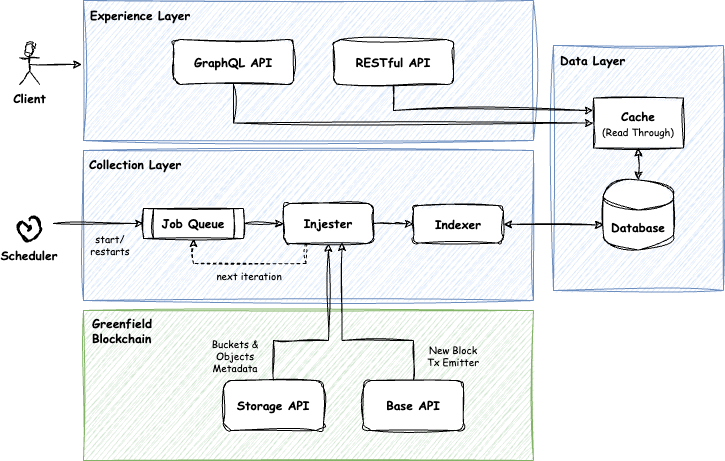

The diagram above was exported from draw.io. Its source (the exported page's mxGraphModel, read from the mxfile embedded in the PNG):
<mxGraphModel dx="1242" dy="700" grid="1" gridSize="10" guides="1" tooltips="1" connect="1" arrows="1" fold="1" page="1" pageScale="1" pageWidth="850" pageHeight="1100" math="0" shadow="0">
  <root>
    <mxCell id="0" />
    <mxCell id="1" parent="0" />
    <mxCell id="-Cxwm64zh2NtwT7sseUx-5" value="" style="rounded=0;whiteSpace=wrap;html=1;fillColor=#d5e8d4;strokeColor=#82b366;sketch=1;curveFitting=1;jiggle=2;fontStyle=1;fontFamily=Comic Sans MS;" parent="1" vertex="1">
      <mxGeometry x="160" y="750" width="450" height="150" as="geometry" />
    </mxCell>
    <mxCell id="-Cxwm64zh2NtwT7sseUx-1" value="" style="rounded=0;whiteSpace=wrap;html=1;fillColor=#dae8fc;strokeColor=#6c8ebf;sketch=1;curveFitting=1;jiggle=2;fontStyle=1;fontFamily=Comic Sans MS;" parent="1" vertex="1">
      <mxGeometry x="630" y="485" width="170" height="245" as="geometry" />
    </mxCell>
    <mxCell id="D2M3IoL3ii1Mz8xwvadH-19" value="" style="rounded=0;whiteSpace=wrap;html=1;fillColor=#dae8fc;strokeColor=#6c8ebf;sketch=1;curveFitting=1;jiggle=2;fontStyle=1;fontFamily=Comic Sans MS;" parent="1" vertex="1">
      <mxGeometry x="160" y="590" width="450" height="150" as="geometry" />
    </mxCell>
    <mxCell id="D2M3IoL3ii1Mz8xwvadH-17" value="" style="rounded=0;whiteSpace=wrap;html=1;fillColor=#dae8fc;strokeColor=#6c8ebf;sketch=1;curveFitting=1;jiggle=2;fontStyle=1;fontFamily=Comic Sans MS;" parent="1" vertex="1">
      <mxGeometry x="160" y="440" width="450" height="140" as="geometry" />
    </mxCell>
    <mxCell id="-Cxwm64zh2NtwT7sseUx-23" style="edgeStyle=orthogonalEdgeStyle;rounded=0;orthogonalLoop=1;jettySize=auto;html=1;exitX=0.5;exitY=1;exitDx=0;exitDy=0;entryX=0;entryY=0.5;entryDx=0;entryDy=0;sketch=1;curveFitting=1;jiggle=2;fontStyle=1;fontFamily=Comic Sans MS;" parent="1" source="D2M3IoL3ii1Mz8xwvadH-3" target="D2M3IoL3ii1Mz8xwvadH-37" edge="1">
      <mxGeometry relative="1" as="geometry">
        <Array as="points">
          <mxPoint x="310" y="562" />
        </Array>
      </mxGeometry>
    </mxCell>
    <mxCell id="D2M3IoL3ii1Mz8xwvadH-3" value="GraphQL API" style="rounded=1;whiteSpace=wrap;html=1;sketch=1;curveFitting=1;jiggle=2;fontStyle=1;fontFamily=Comic Sans MS;" parent="1" vertex="1">
      <mxGeometry x="250" y="479" width="120" height="45" as="geometry" />
    </mxCell>
    <mxCell id="D2M3IoL3ii1Mz8xwvadH-4" value="Database" style="shape=cylinder3;whiteSpace=wrap;html=1;boundedLbl=1;backgroundOutline=1;size=15;sketch=1;curveFitting=1;jiggle=2;fontStyle=1;fontFamily=Comic Sans MS;" parent="1" vertex="1">
      <mxGeometry x="680" y="619.5" width="70" height="70" as="geometry" />
    </mxCell>
    <mxCell id="-Cxwm64zh2NtwT7sseUx-24" style="edgeStyle=orthogonalEdgeStyle;rounded=0;orthogonalLoop=1;jettySize=auto;html=1;exitX=0.5;exitY=1;exitDx=0;exitDy=0;entryX=0;entryY=0.25;entryDx=0;entryDy=0;sketch=1;curveFitting=1;jiggle=2;fontStyle=1;fontFamily=Comic Sans MS;" parent="1" source="D2M3IoL3ii1Mz8xwvadH-5" target="D2M3IoL3ii1Mz8xwvadH-37" edge="1">
      <mxGeometry relative="1" as="geometry" />
    </mxCell>
    <mxCell id="D2M3IoL3ii1Mz8xwvadH-5" value="RESTful API" style="rounded=1;whiteSpace=wrap;html=1;sketch=1;curveFitting=1;jiggle=2;fontStyle=1;fontFamily=Comic Sans MS;" parent="1" vertex="1">
      <mxGeometry x="410" y="479" width="120" height="45" as="geometry" />
    </mxCell>
    <mxCell id="-Cxwm64zh2NtwT7sseUx-15" style="edgeStyle=orthogonalEdgeStyle;rounded=0;orthogonalLoop=1;jettySize=auto;html=1;exitX=0.5;exitY=0;exitDx=0;exitDy=0;sketch=1;curveFitting=1;jiggle=2;fontStyle=1;fontFamily=Comic Sans MS;" parent="1" source="D2M3IoL3ii1Mz8xwvadH-8" target="-Cxwm64zh2NtwT7sseUx-4" edge="1">
      <mxGeometry relative="1" as="geometry">
        <Array as="points">
          <mxPoint x="350" y="780" />
          <mxPoint x="405" y="780" />
        </Array>
      </mxGeometry>
    </mxCell>
    <mxCell id="D2M3IoL3ii1Mz8xwvadH-8" value="Storage API" style="rounded=1;whiteSpace=wrap;html=1;sketch=1;curveFitting=1;jiggle=2;fontStyle=1;fontFamily=Comic Sans MS;" parent="1" vertex="1">
      <mxGeometry x="300" y="820" width="100" height="50" as="geometry" />
    </mxCell>
    <mxCell id="-Cxwm64zh2NtwT7sseUx-20" style="edgeStyle=orthogonalEdgeStyle;rounded=0;orthogonalLoop=1;jettySize=auto;html=1;exitX=1;exitY=0.5;exitDx=0;exitDy=0;sketch=1;curveFitting=1;jiggle=2;fontStyle=1;fontFamily=Comic Sans MS;" parent="1" source="D2M3IoL3ii1Mz8xwvadH-12" target="-Cxwm64zh2NtwT7sseUx-4" edge="1">
      <mxGeometry relative="1" as="geometry" />
    </mxCell>
    <mxCell id="D2M3IoL3ii1Mz8xwvadH-12" value="Job Queue" style="shape=process;whiteSpace=wrap;html=1;backgroundOutline=1;sketch=1;curveFitting=1;jiggle=2;fontStyle=1;fontFamily=Comic Sans MS;" parent="1" vertex="1">
      <mxGeometry x="220" y="648" width="100" height="30" as="geometry" />
    </mxCell>
    <mxCell id="D2M3IoL3ii1Mz8xwvadH-16" value="Indexer" style="rounded=1;whiteSpace=wrap;html=1;sketch=1;curveFitting=1;jiggle=2;fontStyle=1;fontFamily=Comic Sans MS;" parent="1" vertex="1">
      <mxGeometry x="490" y="645" width="90" height="37.5" as="geometry" />
    </mxCell>
    <mxCell id="D2M3IoL3ii1Mz8xwvadH-18" value="Experience Layer" style="text;html=1;strokeColor=none;fillColor=none;align=left;verticalAlign=middle;whiteSpace=wrap;rounded=0;fontStyle=1;sketch=1;curveFitting=1;jiggle=2;fontFamily=Comic Sans MS;" parent="1" vertex="1">
      <mxGeometry x="165" y="440" width="140" height="30" as="geometry" />
    </mxCell>
    <mxCell id="D2M3IoL3ii1Mz8xwvadH-20" value="Collection Layer" style="text;html=1;strokeColor=none;fillColor=none;align=left;verticalAlign=middle;whiteSpace=wrap;rounded=0;fontStyle=1;sketch=1;curveFitting=1;jiggle=2;fontFamily=Comic Sans MS;" parent="1" vertex="1">
      <mxGeometry x="164" y="591" width="100" height="25" as="geometry" />
    </mxCell>
    <mxCell id="D2M3IoL3ii1Mz8xwvadH-34" value="Client" style="shape=umlActor;verticalLabelPosition=bottom;verticalAlign=top;html=1;outlineConnect=0;sketch=1;curveFitting=1;jiggle=2;fontStyle=1;fontFamily=Comic Sans MS;" parent="1" vertex="1">
      <mxGeometry x="96.2" y="484" width="20" height="40" as="geometry" />
    </mxCell>
    <mxCell id="D2M3IoL3ii1Mz8xwvadH-37" value="Cache &lt;br&gt;&lt;span style=&quot;font-weight: normal;&quot;&gt;&lt;font style=&quot;font-size: 10px;&quot;&gt;(Read Through)&lt;/font&gt;&lt;/span&gt;" style="rounded=0;whiteSpace=wrap;html=1;sketch=1;curveFitting=1;jiggle=2;fontStyle=1;fontFamily=Comic Sans MS;" parent="1" vertex="1">
      <mxGeometry x="670" y="537.5" width="90" height="50" as="geometry" />
    </mxCell>
    <mxCell id="-Cxwm64zh2NtwT7sseUx-2" value="Data Layer" style="text;html=1;strokeColor=none;fillColor=none;align=left;verticalAlign=middle;whiteSpace=wrap;rounded=0;fontStyle=1;sketch=1;curveFitting=1;jiggle=2;fontFamily=Comic Sans MS;" parent="1" vertex="1">
      <mxGeometry x="635" y="485" width="140" height="30" as="geometry" />
    </mxCell>
    <mxCell id="-Cxwm64zh2NtwT7sseUx-17" style="edgeStyle=orthogonalEdgeStyle;rounded=0;orthogonalLoop=1;jettySize=auto;html=1;exitX=1;exitY=0.5;exitDx=0;exitDy=0;entryX=0;entryY=0.5;entryDx=0;entryDy=0;sketch=1;curveFitting=1;jiggle=2;fontStyle=1;fontFamily=Comic Sans MS;" parent="1" source="-Cxwm64zh2NtwT7sseUx-4" target="D2M3IoL3ii1Mz8xwvadH-16" edge="1">
      <mxGeometry relative="1" as="geometry" />
    </mxCell>
    <mxCell id="-Cxwm64zh2NtwT7sseUx-18" style="edgeStyle=orthogonalEdgeStyle;rounded=0;orthogonalLoop=1;jettySize=auto;html=1;exitX=0.25;exitY=1;exitDx=0;exitDy=0;entryX=0.5;entryY=1;entryDx=0;entryDy=0;dashed=1;sketch=1;curveFitting=1;jiggle=2;fontStyle=1;fontFamily=Comic Sans MS;" parent="1" source="-Cxwm64zh2NtwT7sseUx-4" target="D2M3IoL3ii1Mz8xwvadH-12" edge="1">
      <mxGeometry relative="1" as="geometry" />
    </mxCell>
    <mxCell id="-Cxwm64zh2NtwT7sseUx-4" value="Injester" style="rounded=1;whiteSpace=wrap;html=1;sketch=1;curveFitting=1;jiggle=2;fontStyle=1;fontFamily=Comic Sans MS;" parent="1" vertex="1">
      <mxGeometry x="360" y="643" width="90" height="40" as="geometry" />
    </mxCell>
    <mxCell id="-Cxwm64zh2NtwT7sseUx-6" value="Greenfield Blockchain" style="text;html=1;strokeColor=none;fillColor=none;align=left;verticalAlign=middle;whiteSpace=wrap;rounded=0;fontStyle=1;sketch=1;curveFitting=1;jiggle=2;fontFamily=Comic Sans MS;" parent="1" vertex="1">
      <mxGeometry x="167" y="755" width="113" height="30" as="geometry" />
    </mxCell>
    <mxCell id="-Cxwm64zh2NtwT7sseUx-8" value="Base API" style="rounded=1;whiteSpace=wrap;html=1;sketch=1;curveFitting=1;jiggle=2;fontStyle=1;fontFamily=Comic Sans MS;" parent="1" vertex="1">
      <mxGeometry x="440" y="820" width="100" height="50" as="geometry" />
    </mxCell>
    <mxCell id="-Cxwm64zh2NtwT7sseUx-11" value="Buckets &amp;amp; Objects Metadata" style="text;html=1;strokeColor=none;fillColor=none;align=center;verticalAlign=middle;whiteSpace=wrap;rounded=0;sketch=1;curveFitting=1;jiggle=2;fontStyle=0;fontFamily=Comic Sans MS;fontSize=10;" parent="1" vertex="1">
      <mxGeometry x="282" y="780" width="60" height="30" as="geometry" />
    </mxCell>
    <mxCell id="-Cxwm64zh2NtwT7sseUx-12" value="New Block Tx Emitter" style="text;html=1;strokeColor=none;fillColor=none;align=center;verticalAlign=middle;whiteSpace=wrap;rounded=0;sketch=1;curveFitting=1;jiggle=2;fontStyle=0;fontFamily=Comic Sans MS;fontSize=10;" parent="1" vertex="1">
      <mxGeometry x="500" y="780" width="60" height="30" as="geometry" />
    </mxCell>
    <mxCell id="-Cxwm64zh2NtwT7sseUx-16" style="edgeStyle=orthogonalEdgeStyle;rounded=0;orthogonalLoop=1;jettySize=auto;html=1;exitX=0.5;exitY=0;exitDx=0;exitDy=0;entryX=0.65;entryY=0.974;entryDx=0;entryDy=0;entryPerimeter=0;sketch=1;curveFitting=1;jiggle=2;fontStyle=1;fontFamily=Comic Sans MS;" parent="1" source="-Cxwm64zh2NtwT7sseUx-8" target="-Cxwm64zh2NtwT7sseUx-4" edge="1">
      <mxGeometry relative="1" as="geometry">
        <Array as="points">
          <mxPoint x="490" y="780" />
          <mxPoint x="419" y="780" />
        </Array>
      </mxGeometry>
    </mxCell>
    <mxCell id="-Cxwm64zh2NtwT7sseUx-26" value="" style="html=1;verticalLabelPosition=bottom;align=center;labelBackgroundColor=#ffffff;verticalAlign=top;strokeWidth=2;strokeColor=#000000;shadow=0;dashed=0;shape=mxgraph.ios7.icons.gauge;sketch=1;curveFitting=1;jiggle=2;fontStyle=1;fontFamily=Comic Sans MS;" parent="1" vertex="1">
      <mxGeometry x="95" y="657.72" width="22.4" height="22.28" as="geometry" />
    </mxCell>
    <mxCell id="-Cxwm64zh2NtwT7sseUx-27" value="Scheduler" style="text;html=1;strokeColor=none;fillColor=none;align=center;verticalAlign=middle;whiteSpace=wrap;rounded=0;sketch=1;curveFitting=1;jiggle=2;fontStyle=1;fontFamily=Comic Sans MS;" parent="1" vertex="1">
      <mxGeometry x="76.19999999999999" y="679.5" width="60" height="30" as="geometry" />
    </mxCell>
    <mxCell id="-Cxwm64zh2NtwT7sseUx-28" value="next iteration" style="text;html=1;strokeColor=none;fillColor=none;align=center;verticalAlign=middle;whiteSpace=wrap;rounded=0;sketch=1;curveFitting=1;jiggle=2;fontStyle=0;fontFamily=Comic Sans MS;fontSize=10;" parent="1" vertex="1">
      <mxGeometry x="282" y="700" width="88" height="30" as="geometry" />
    </mxCell>
    <mxCell id="-Cxwm64zh2NtwT7sseUx-29" style="edgeStyle=orthogonalEdgeStyle;rounded=0;orthogonalLoop=1;jettySize=auto;html=1;exitX=0.5;exitY=0.5;exitDx=0;exitDy=0;exitPerimeter=0;entryX=-0.004;entryY=0.457;entryDx=0;entryDy=0;entryPerimeter=0;sketch=1;curveFitting=1;jiggle=2;fontStyle=1;fontFamily=Comic Sans MS;" parent="1" source="D2M3IoL3ii1Mz8xwvadH-34" target="D2M3IoL3ii1Mz8xwvadH-17" edge="1">
      <mxGeometry relative="1" as="geometry" />
    </mxCell>
    <mxCell id="-Cxwm64zh2NtwT7sseUx-31" value="" style="endArrow=classic;html=1;rounded=0;entryX=0;entryY=0.5;entryDx=0;entryDy=0;sketch=1;curveFitting=1;jiggle=2;fontStyle=1;fontFamily=Comic Sans MS;" parent="1" target="D2M3IoL3ii1Mz8xwvadH-12" edge="1">
      <mxGeometry width="50" height="50" relative="1" as="geometry">
        <mxPoint x="130" y="663" as="sourcePoint" />
        <mxPoint x="450" y="780" as="targetPoint" />
      </mxGeometry>
    </mxCell>
    <mxCell id="-Cxwm64zh2NtwT7sseUx-32" value="start/&lt;br style=&quot;font-size: 10px;&quot;&gt;restarts" style="text;html=1;strokeColor=none;fillColor=none;align=center;verticalAlign=middle;whiteSpace=wrap;rounded=0;sketch=1;curveFitting=1;jiggle=2;fontStyle=0;fontFamily=Comic Sans MS;fontSize=10;" parent="1" vertex="1">
      <mxGeometry x="157" y="669" width="60" height="30" as="geometry" />
    </mxCell>
    <mxCell id="-Cxwm64zh2NtwT7sseUx-33" value="" style="endArrow=classic;startArrow=classic;html=1;rounded=0;entryX=0;entryY=0;entryDx=0;entryDy=45;entryPerimeter=0;exitX=1;exitY=0.5;exitDx=0;exitDy=0;sketch=1;curveFitting=1;jiggle=2;" parent="1" source="D2M3IoL3ii1Mz8xwvadH-16" target="D2M3IoL3ii1Mz8xwvadH-4" edge="1">
      <mxGeometry width="50" height="50" relative="1" as="geometry">
        <mxPoint x="400" y="670" as="sourcePoint" />
        <mxPoint x="450" y="620" as="targetPoint" />
      </mxGeometry>
    </mxCell>
    <mxCell id="-Cxwm64zh2NtwT7sseUx-34" value="" style="endArrow=classic;startArrow=classic;html=1;rounded=0;entryX=0.5;entryY=1;entryDx=0;entryDy=0;exitX=0.5;exitY=0;exitDx=0;exitDy=0;exitPerimeter=0;sketch=1;curveFitting=1;jiggle=2;" parent="1" source="D2M3IoL3ii1Mz8xwvadH-4" target="D2M3IoL3ii1Mz8xwvadH-37" edge="1">
      <mxGeometry width="50" height="50" relative="1" as="geometry">
        <mxPoint x="400" y="670" as="sourcePoint" />
        <mxPoint x="450" y="620" as="targetPoint" />
      </mxGeometry>
    </mxCell>
  </root>
</mxGraphModel>